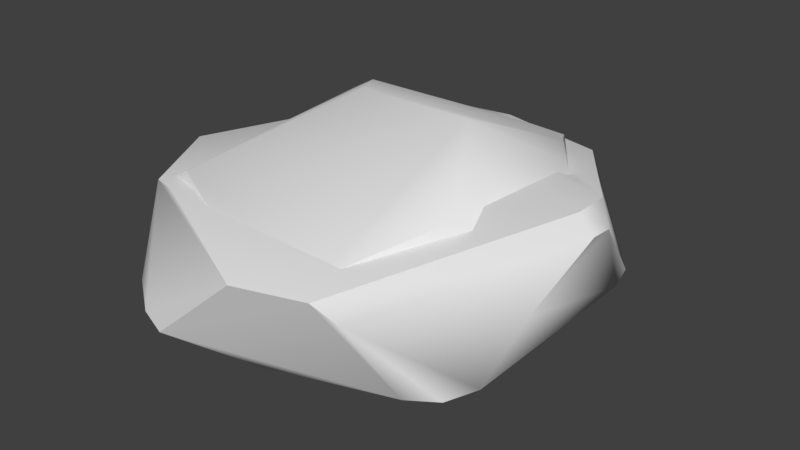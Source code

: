 # Source: rocks.blend  (saved by Blender 2.79.0; exported with 4.5.12 LTS)
import bpy
from mathutils import Matrix  # noqa: F401  (used for matrix-valued properties, if any)

bpy.ops.wm.read_factory_settings(use_empty=True)
scene = bpy.context.scene
scene.name = 'Scene'

# ---- collections
col_collection_1 = bpy.data.collections.new('Collection 1'); scene.collection.children.link(col_collection_1)

# ---- node groups
ng_auto_smooth = bpy.data.node_groups.new('Auto Smooth', 'GeometryNodeTree')
_s = ng_auto_smooth.interface.new_socket(name='Geometry', in_out='OUTPUT', socket_type='NodeSocketGeometry')
_s = ng_auto_smooth.interface.new_socket(name='Geometry', in_out='INPUT', socket_type='NodeSocketGeometry')
_s = ng_auto_smooth.interface.new_socket(name='Angle', in_out='INPUT', socket_type='NodeSocketFloat')
_s.subtype = 'ANGLE'
_s.min_value = 0.0
_s.max_value = 3.142
ng_auto_smooth.is_modifier = True
_N = ng_auto_smooth.nodes; _L = ng_auto_smooth.links
n0 = _N.new('NodeGroupOutput'); n0.name = 'Group Output'; n0.location = (480, -100)
n1 = _N.new('NodeGroupInput'); n1.name = 'Group Input'; n1.location = (-420, -300)
n2 = _N.new('NodeGroupInput'); n2.name = 'Group Input.001'; n2.location = (-60, -100)
n3 = _N.new('GeometryNodeSetShadeSmooth'); n3.name = 'Set Shade Smooth'; n3.location = (120, -100)
n3.domain = 'EDGE'
n4 = _N.new('GeometryNodeSetShadeSmooth'); n4.name = 'Set Shade Smooth.001'; n4.location = (300, -100)
n5 = _N.new('GeometryNodeInputMeshEdgeAngle'); n5.name = 'Edge Angle'; n5.location = (-420, -220)
n6 = _N.new('GeometryNodeInputEdgeSmooth'); n6.name = 'Is Edge Smooth'; n6.location = (-60, -160)
n7 = _N.new('GeometryNodeInputShadeSmooth'); n7.name = 'Is Face Smooth'; n7.location = (-240, -340)
n8 = _N.new('FunctionNodeBooleanMath'); n8.name = 'Boolean Math'; n8.location = (-60, -220)
n9 = _N.new('FunctionNodeCompare'); n9.name = 'Compare'; n9.location = (-240, -180)
n9.operation = 'LESS_EQUAL'
_L.new(n5.outputs[0], n9.inputs[0])
_L.new(n4.outputs[0], n0.inputs[0])
_L.new(n1.outputs[1], n9.inputs[1])
_L.new(n9.outputs[0], n8.inputs[0])
_L.new(n7.outputs[0], n8.inputs[1])
_L.new(n2.outputs[0], n3.inputs[0])
_L.new(n6.outputs[0], n3.inputs[1])
_L.new(n3.outputs[0], n4.inputs[0])
_L.new(n8.outputs[0], n3.inputs[2])
n0.is_active_output = True

# ---- world
world_world = bpy.data.worlds.new('World'); scene.world = world_world
world_world.color = (0.05088, 0.05088, 0.05088)
world_world.use_sun_shadow = False
world_world.sun_shadow_jitter_overblur = 0.0
world_world.cycles.sampling_method = 'MANUAL'

# ---- meshes
me_icosphere = bpy.data.meshes.new('Icosphere')
me_icosphere.from_pydata([(-0.9291, -1.734, 0.5353), (-1.008, -1.422, 1.246), (1.658, 0.9989, 0.2182), (1.457, 1.058, 0.1357), (1.72, 1.015, 0.3912), (0.3206, -1.949, 1.046), (0.8929, -1.761, 1.039), (-0.7864, -1.489, 1.256), (1.494, -1.086, 0.1511), (1.316, -1.316, 0.2182), (1.658, -0.8714, 0.2182), (1.852, -0.6065, 0.7637), (1.05, -1.647, 0.8706), (0.2543, -1.661, 0.2182), (-0.3836, 1.181, -0.04949), (-0.4873, -1.949, 0.3448), (-0.7727, -1.848, 0.3677), (-1.012, 0.8205, 0.07188), (0.8174, 0.5938, -0.1261), (1.143, -0.8306, 0.007358), (-1.232, -1.203, 0.3457), (-1.507, -0.1434, 0.2505), (-1.539, -0.6449, 0.4824), (-1.459, -0.6201, 1.223), (-0.7301, 1.633, 0.9789), (-1.508, 0.04555, 0.9803), (-1.522, -0.5259, 1.162), (-0.02099, 1.842, 1.036), (1.097, 1.427, 1.126), (-0.5671, 1.646, 1.086), (-0.6196, 1.285, 1.257), (2.011, 0.1179, 1.209), (1.877, 0.2346, 1.372), (1.877, -0.07181, 1.373), (2.018, -0.0957, 1.23), (-0.5745, 1.733, 0.1466), (-0.4278, 1.804, 0.1877), (-0.304, 1.875, 0.7024)], [], [(20, 16, 0), (15, 5, 7, 1, 0, 16), (13, 9, 12, 6, 5, 15), (19, 8, 9, 13), (11, 12, 9, 8, 10), (8, 19, 18, 3, 2, 10), (13, 15, 16, 20, 21, 17, 14, 18, 19), (26, 22, 20, 0, 1, 23), (20, 22, 21), (22, 26, 25, 21), (26, 23, 30, 29, 24, 25), (37, 27, 28, 4, 2, 3, 36), (24, 29, 27, 37), (11, 34, 33, 6, 12), (10, 2, 4, 31, 34, 11), (4, 28, 32, 31), (33, 34, 31, 32), (14, 36, 3, 18), (14, 17, 35, 36), (17, 21, 25, 24, 35), (36, 35, 24, 37), (33, 7, 5, 6), (32, 30, 23, 1, 7, 33), (30, 32, 28, 27, 29)])
me_icosphere.polygons.foreach_set('use_smooth', [True] * 24)
me_icosphere.use_remesh_preserve_volume = False
me_icosphere.use_remesh_preserve_attributes = False
me_icosphere.use_mirror_vertex_groups = False
me_icosphere.update()
me_cube_001 = bpy.data.meshes.new('Cube.001')
me_cube_001.from_pydata([(1.268, -0.9423, 0.1891), (-0.5123, -1.521, 0.1891), (-0.5123, 1.507, 0.1891), (1.268, 0.929, 0.1891), (-0.2997, -0.8663, -0.08393), (0.8925, -0.6699, 0.005152), (0.8734, 0.6427, -0.004217), (-0.2922, 0.8299, -0.0936), (0.6439, 1.382, 0.9901), (0.2156, 1.507, 0.9455), (0.9664, 0.8262, 1.212), (0.2133, -1.521, 0.9432), (0.6714, -1.375, 0.9548), (-1.431, -0.5648, 0.799), (-1.107, -1.088, 0.9536), (-1.175, 1.026, 1.04), (-1.406, 0.6294, 0.8841), (-0.9888, 1.053, 1.148), (-0.1633, 0.009952, 1.56), (-0.7177, -1.146, 1.174), (-1.189, -0.5887, 0.1891), (-0.9886, 0.8517, 0.1891), (-1.558, -0.1734, 0.3714), (-0.3326, 0.7649, -0.09627), (-0.5013, -0.5288, -0.1012), (-1.553, 0.1771, 0.3899), (1.497, -0.2363, 0.9606), (0.7877, 0.2491, 1.449), (1.107, -0.6587, 1.186), (0.6732, 0.09527, 1.513), (1.504, 0.2019, 0.9837), (1.183, 0.5287, 1.212)], [], [(5, 0, 1, 4), (23, 21, 2, 7), (7, 2, 3, 6), (0, 5, 6, 3), (23, 7, 6, 5, 4, 24), (3, 2, 9, 8), (31, 10, 27), (1, 0, 12, 11), (28, 29, 18, 19, 11, 12), (27, 10, 8, 9, 17, 18, 29), (2, 15, 17, 9), (1, 11, 19, 14), (20, 1, 14, 13, 22), (22, 13, 16, 25), (18, 17, 15, 16, 13, 14, 19), (2, 21, 25, 16, 15), (4, 1, 20, 24), (23, 24, 20, 22, 25, 21), (3, 8, 10, 31, 30), (0, 3, 30, 26), (0, 26, 28, 12), (27, 29, 28, 26, 30, 31)])
me_cube_001.polygons.foreach_set('use_smooth', [True] * 22)
me_cube_001.use_remesh_preserve_volume = False
me_cube_001.use_remesh_preserve_attributes = False
me_cube_001.use_mirror_vertex_groups = False
me_cube_001.update()

# ---- objects
ob_rock1 = bpy.data.objects.new('rock1', me_icosphere)
ob_rock0 = bpy.data.objects.new('rock0', me_cube_001)

# ---- transforms, parenting, visibility, modifiers, constraints
ob_rock1.location = (0.0, 0.0, 0.0)
ob_rock1.lineart.crease_threshold = 0.0
_m = ob_rock1.modifiers.new('Auto Smooth', 'NODES')
_m.node_group = ng_auto_smooth
_gi = [s.identifier for s in ng_auto_smooth.interface.items_tree if s.item_type == 'SOCKET' and s.in_out == 'INPUT']
_m[_gi[1]] = 0.8936  # Angle
ob_rock0.location = (0.0, 0.0, 0.0)
ob_rock0.scale = (1.135, 1.135, 1.135)
ob_rock0.hide_viewport = True
ob_rock0.lineart.crease_threshold = 0.0
_m = ob_rock0.modifiers.new('Auto Smooth', 'NODES')
_m.node_group = ng_auto_smooth
_gi = [s.identifier for s in ng_auto_smooth.interface.items_tree if s.item_type == 'SOCKET' and s.in_out == 'INPUT']
_m[_gi[1]] = 0.8727  # Angle

# ---- collection membership
col_collection_1.objects.link(ob_rock1)
col_collection_1.objects.link(ob_rock0)

# ---- scene / render settings (as saved in the file)
scene.frame_start = 1; scene.frame_end = 250; scene.frame_set(3)
scene.render.engine = 'BLENDER_EEVEE_NEXT'
scene.render.resolution_percentage = 50
scene.render.fps = 25
scene.render.dither_intensity = 0.0
scene.cycles.use_denoising = False
scene.cycles.samples = 128
scene.cycles.sampling_pattern = 'TABULATED_SOBOL'
scene.cycles.use_adaptive_sampling = False
scene.cycles.use_light_tree = False
scene.cycles.blur_glossy = 0.0
scene.cycles.sample_clamp_indirect = 0.0
scene.view_settings.view_transform = 'Standard'
bpy.context.view_layer.update()

# ---- added for rendering (the .blend has no active camera and no usable light): camera, sun
cam_auto = bpy.data.cameras.new('AutoCamera')
cam_auto.lens = 50.0
cam_auto.sensor_width = 36.0
cam_auto.clip_end = 1000.0
ob_auto_camera = bpy.data.objects.new('AutoCamera', cam_auto)
scene.collection.objects.link(ob_auto_camera)
ob_auto_camera.location = (5.31943, -6.14433, 4.78847)
ob_auto_camera.rotation_euler = (1.09748, -7.21219e-08, 0.694738)
scene.camera = ob_auto_camera
light_auto_sun = bpy.data.lights.new('AutoSun', 'SUN')
light_auto_sun.energy = 3.0
light_auto_sun.angle = 0.0523599
ob_auto_sun = bpy.data.objects.new('AutoSun', light_auto_sun)
scene.collection.objects.link(ob_auto_sun)
ob_auto_sun.rotation_euler = (0.872665, 0.174533, 0.523599)
bpy.context.view_layer.update()
